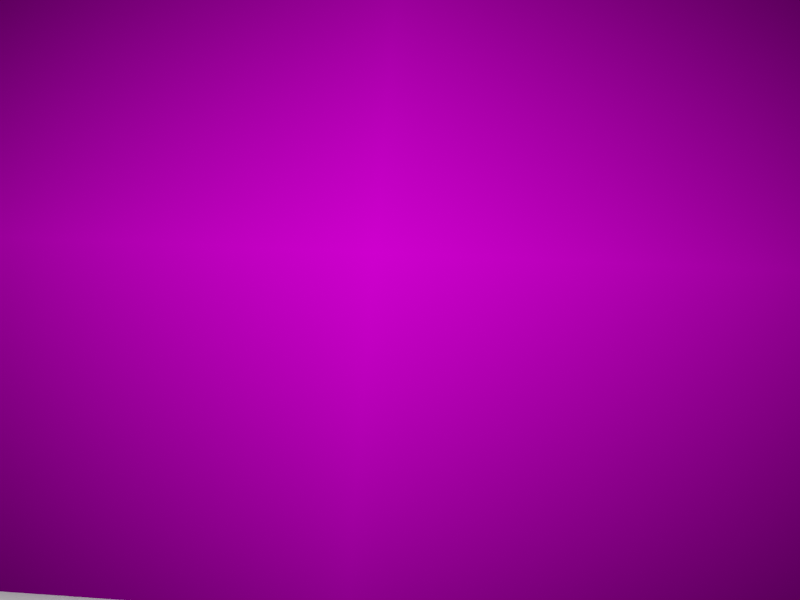 # Source: single_cam.blend  (saved by Blender 3.2.14; exported with 4.5.12 LTS)
import bpy
from mathutils import Matrix  # noqa: F401  (used for matrix-valued properties, if any)

bpy.ops.wm.read_factory_settings(use_empty=True)
scene = bpy.context.scene
scene.name = 'Scene'

# ---- collections
col_collection = bpy.data.collections.new('Collection'); scene.collection.children.link(col_collection)

# ---- images (referenced by path relative to the original .blend; pixels are not part of the script)
import os
ASSET_DIR = os.environ.get("B2B_ASSET_DIR", "")  # directory of the original .blend (textures are referenced by path, not embedded)
HERE = os.path.dirname(os.path.abspath(__file__))  # packed textures are extracted next to this script under _unpacked/

def load_image(name, relpath, width, height, colorspace="sRGB"):
    """Load a texture the original file referenced (path relative to the .blend, or extracted next to this script)."""
    p = next((c for c in (os.path.join(HERE, relpath), os.path.join(ASSET_DIR, relpath)) if relpath and os.path.exists(c)), "")
    if p:
        img = bpy.data.images.load(p, check_existing=True)
        img.name = name
    else:  # same state as the original file: an image datablock whose file is absent (Cycles renders it pink)
        img = bpy.data.images.new(name, width, height)
        img.source = "FILE"
        img.filepath = "//" + (relpath or name)
    img.colorspace_settings.name = colorspace
    return img
img_calib_18x24_cs_80mm_ms_62mm_arucodict_5x5_png = load_image('calib_18x24_cs_80mm_ms_62mm_AruCoDICT_5x5.png', 'targets/calib_18x24_cs_80mm_ms_62mm_AruCoDICT_5x5.png', 1024, 1024, 'sRGB')

# ---- materials (node trees are filled in below, after node groups)
mat_groundmat = bpy.data.materials.new('GroundMat')
mat_groundmat.use_transparent_shadow = False
mat_calib_18x24_cs_80mm_ms_62mm_arucodict_5x5 = bpy.data.materials.new('calib_18x24_cs_80mm_ms_62mm_AruCoDICT_5x5')
mat_calib_18x24_cs_80mm_ms_62mm_arucodict_5x5.surface_render_method = 'BLENDED'
mat_calib_18x24_cs_80mm_ms_62mm_arucodict_5x5.blend_method = 'BLEND'
mat_calib_18x24_cs_80mm_ms_62mm_arucodict_5x5.use_transparent_shadow = False

# ---- material node trees
mat_groundmat.use_nodes = True; mat_groundmat.node_tree.nodes.clear()
_N = mat_groundmat.node_tree.nodes; _L = mat_groundmat.node_tree.links
n0 = _N.new('ShaderNodeOutputMaterial'); n0.name = 'Material Output'; n0.location = (300, 300)
n1 = _N.new('ShaderNodeBsdfDiffuse'); n1.name = 'Diffuse BSDF'; n1.location = (94, 294)
n1.inputs[0].default_value = (1.0, 1.0, 1.0, 1.0)
_L.new(n1.outputs[0], n0.inputs[0])
n0.is_active_output = True
mat_calib_18x24_cs_80mm_ms_62mm_arucodict_5x5.use_nodes = True; mat_calib_18x24_cs_80mm_ms_62mm_arucodict_5x5.node_tree.nodes.clear()
_N = mat_calib_18x24_cs_80mm_ms_62mm_arucodict_5x5.node_tree.nodes; _L = mat_calib_18x24_cs_80mm_ms_62mm_arucodict_5x5.node_tree.links
n0 = _N.new('ShaderNodeOutputMaterial'); n0.name = 'Material Output'; n0.location = (300, 300)
n1 = _N.new('ShaderNodeTexImage'); n1.name = 'Image Texture'; n1.location = (-336, 301)
n1.image = img_calib_18x24_cs_80mm_ms_62mm_arucodict_5x5_png
n1.extension = 'CLIP'
n2 = _N.new('ShaderNodeEmission'); n2.name = 'Emission'; n2.location = (53, 299)
_L.new(n1.outputs[0], n2.inputs[0])
_L.new(n2.outputs[0], n0.inputs[0])
n0.is_active_output = True

# ---- world
world_world = bpy.data.worlds.new('World'); scene.world = world_world
world_world.use_nodes = True; world_world.node_tree.nodes.clear()
_N = world_world.node_tree.nodes; _L = world_world.node_tree.links
n0 = _N.new('ShaderNodeOutputWorld'); n0.name = 'World Output'; n0.location = (300, 300)
n1 = _N.new('ShaderNodeBackground'); n1.name = 'Background'; n1.location = (10, 300)
n1.inputs[0].default_value = (0.05088, 0.05088, 0.05088, 1.0)
_L.new(n1.outputs[0], n0.inputs[0])
n0.is_active_output = True
world_world.color = (0.05088, 0.05088, 0.05088)
world_world.use_sun_shadow = False
world_world.sun_shadow_jitter_overblur = 0.0

# ---- cameras
cam_camera = bpy.data.cameras.new('Camera')
cam_camera.sensor_fit = 'HORIZONTAL'
cam_camera.lens = 16.0
cam_camera.sensor_width = 10.0
cam_camera.sensor_height = 7.5
cam_camera.display_size = 2.16
cam_camera_025 = bpy.data.cameras.new('Camera.025')
cam_camera_025.lens = 16.01
cam_camera_025.sensor_width = 10.0
cam_camera_025.sensor_height = 7.5
cam_camera_026 = bpy.data.cameras.new('Camera.026')
cam_camera_026.lens = 16.01
cam_camera_026.sensor_width = 10.0
cam_camera_026.sensor_height = 7.5
cam_camera_027 = bpy.data.cameras.new('Camera.027')
cam_camera_027.lens = 16.01
cam_camera_027.sensor_width = 10.0
cam_camera_027.sensor_height = 7.5

# ---- lights
light_area = bpy.data.lights.new('Area', 'AREA')
light_area.transmission_factor = 0.0
light_area.energy = 157.1
light_area.shadow_soft_size = 1.0
light_area.shadow_maximum_resolution = 0.006
light_area.use_absolute_resolution = True
light_area.size = 1.0
light_area.size_y = 1.0

# ---- meshes
me_plane = bpy.data.meshes.new('Plane')
me_plane.from_pydata([(-1.0, -1.0, 0.0), (1.0, -1.0, 0.0), (-1.0, 1.0, 0.0), (1.0, 1.0, 0.0)], [], [(0, 1, 3, 2)])
_uv = me_plane.uv_layers.new(name='UVMap')
_uv.uv.foreach_set('vector', [0.0, 0.0, 1.0, 0.0, 1.0, 1.0, 0.0, 1.0])
me_plane.materials.append(mat_groundmat)
me_plane.update()
me_calib_18x24_cs_80mm_ms_62mm_arucodict_5x5 = bpy.data.meshes.new('calib_18x24_cs_80mm_ms_62mm_AruCoDICT_5x5')
me_calib_18x24_cs_80mm_ms_62mm_arucodict_5x5.from_pydata([(-0.6667, -0.5, 0.0), (0.6667, -0.5, 0.0), (-0.6667, 0.5, 0.0), (0.6667, 0.5, 0.0), (-0.6667, -0.5, 0.0), (0.6667, -0.5, 0.0), (-0.6667, 0.5, 0.0), (0.6667, 0.5, 0.0), (-0.6667, -0.5, 0.0), (0.6667, -0.5, 0.0), (-0.6667, 0.5, 0.0), (0.6667, 0.5, 0.0)], [], [(0, 2, 3, 1), (4, 5, 7, 6), (0, 1, 5, 4), (1, 3, 7, 5), (2, 0, 4, 6), (3, 2, 6, 7), (8, 9, 11, 10)])
_uv = me_calib_18x24_cs_80mm_ms_62mm_arucodict_5x5.uv_layers.new(name='UVMap')
_uv.uv.foreach_set('vector', [0.0, 0.0, 0.0, 1.0, 1.0, 1.0, 1.0, 0.0, 0.0, 0.0, 1.0, 0.0, 1.0, 1.0, 0.0, 1.0, 0.0, 0.0, 1.0, 0.0, 1.0, 0.0, 0.0, 0.0, 1.0, 0.0, 1.0, 1.0, 1.0, 1.0, 1.0, 0.0, 0.0, 1.0, 0.0, 0.0, 0.0, 0.0, 0.0, 1.0, 1.0, 1.0, 0.0, 1.0, 0.0, 1.0, 1.0, 1.0, 0.0, 0.0, 1.0, 0.0, 1.0, 1.0, 0.0, 1.0])
me_calib_18x24_cs_80mm_ms_62mm_arucodict_5x5.materials.append(mat_calib_18x24_cs_80mm_ms_62mm_arucodict_5x5)
me_calib_18x24_cs_80mm_ms_62mm_arucodict_5x5.update()

# ---- objects
ob_camera = bpy.data.objects.new('Camera', cam_camera)
ob_ground = bpy.data.objects.new('Ground', me_plane)
ob_calib_18x24_cs_80mm_ms_62mm_arucodict_5x5 = bpy.data.objects.new('calib_18x24_cs_80mm_ms_62mm_AruCoDICT_5x5', me_calib_18x24_cs_80mm_ms_62mm_arucodict_5x5)
ob_area = bpy.data.objects.new('Area', light_area)
ob_0001 = bpy.data.objects.new('0001', cam_camera_025)
ob_0002 = bpy.data.objects.new('0002', cam_camera_026)
ob_0003 = bpy.data.objects.new('0003', cam_camera_027)

# ---- transforms, parenting, visibility, modifiers, constraints
ob_camera.location = (1.188, -1.481, 2.563)
ob_camera.rotation_euler = (0.2857, 0.07809, 0.07102)
ob_ground.location = (0.0, 0.0, -0.075)
ob_ground.scale = (-27.71, -27.71, -27.71)
ob_calib_18x24_cs_80mm_ms_62mm_arucodict_5x5.location = (0.8737, -0.6399, 0.0)
ob_calib_18x24_cs_80mm_ms_62mm_arucodict_5x5.scale = (1.5, 1.5, 1.0)
ob_area.location = (0.88, -0.64, 3.5)
ob_area.scale = (5.919, 5.919, 5.919)
ob_0001.location = (0.8998, -0.6495, 3.352)
ob_0001.rotation_euler = (0.0002428, -0.0001295, 1.298e-07)
ob_0002.location = (0.2993, -0.6731, 2.123)
ob_0002.rotation_euler = (0.000193, -0.2302, 2.2e-05)
ob_0003.location = (-0.9285, -0.1843, 2.527)
ob_0003.rotation_euler = (0.5672, 0.1509, -2.033)

# ---- collection membership
scene.collection.objects.link(ob_camera)
scene.collection.objects.link(ob_ground)
scene.collection.objects.link(ob_calib_18x24_cs_80mm_ms_62mm_arucodict_5x5)
scene.collection.objects.link(ob_area)
scene.collection.objects.link(ob_0001)
scene.collection.objects.link(ob_0002)
scene.collection.objects.link(ob_0003)

# ---- scene / render settings (as saved in the file)
scene.camera = ob_camera
scene.frame_start = 1; scene.frame_end = 24; scene.frame_set(5)
scene.render.engine = 'BLENDER_EEVEE_NEXT'
scene.render.image_settings.color_mode = 'BW'
scene.render.resolution_x = 1280
scene.render.resolution_y = 960
scene.cycles.sampling_pattern = 'TABULATED_SOBOL'
scene.cycles.use_light_tree = False
scene.eevee.use_gtao = True
scene.view_settings.view_transform = 'Filmic'
bpy.context.view_layer.update()
